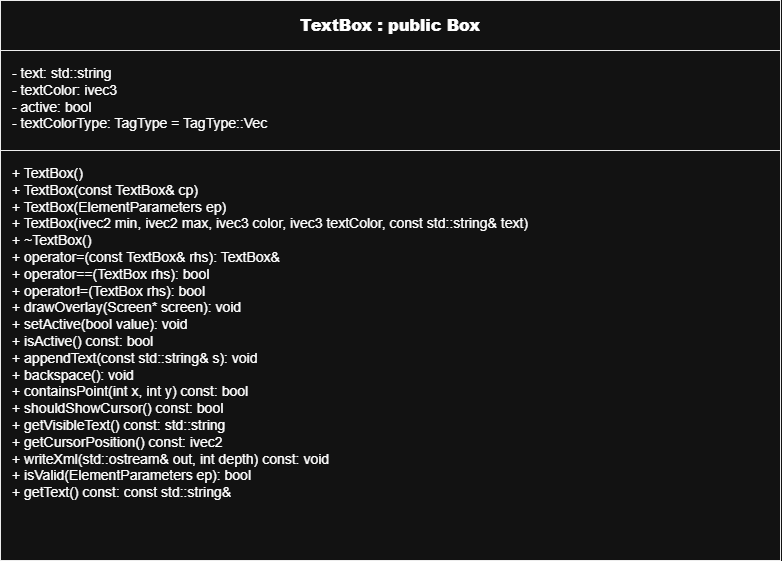

The diagram above was exported from draw.io. Its source (the exported page's mxGraphModel, read from the mxfile embedded in the PNG):
<mxGraphModel dx="1144" dy="586" grid="1" gridSize="10" guides="1" tooltips="1" connect="1" arrows="1" fold="1" page="1" pageScale="1" pageWidth="1100" pageHeight="1400" math="0" shadow="0">
  <root>
    <mxCell id="0" />
    <mxCell id="1" parent="0" />
    <mxCell id="classBox" parent="1" style="shape=rectangle;whiteSpace=wrap;html=1;rounded=0;strokeColor=#000000;fillColor=#ffffff;" value="" vertex="1">
      <mxGeometry height="560" width="780" x="230" y="120" as="geometry" />
    </mxCell>
    <mxCell id="nameComp" parent="classBox" style="shape=rectangle;whiteSpace=wrap;html=1;rounded=0;strokeColor=#000000;fillColor=#ffffff;align=center;verticalAlign=middle;fontStyle=1;fontSize=16;" value="&lt;b&gt;TextBox : public Box&lt;/b&gt;" vertex="1">
      <mxGeometry height="50" width="780" as="geometry" />
    </mxCell>
    <mxCell id="attrComp" parent="classBox" style="shape=rectangle;whiteSpace=wrap;html=1;rounded=0;strokeColor=#000000;fillColor=#ffffff;align=left;verticalAlign=top;spacingLeft=10;spacingTop=8;fontSize=14;" value="- text: std::string&#10;- textColor: ivec3&#10;- active: bool&#10;- textColorType: TagType = TagType::Vec" vertex="1">
      <mxGeometry height="100" width="780" y="50" as="geometry" />
    </mxCell>
    <mxCell id="methodComp" parent="classBox" style="shape=rectangle;whiteSpace=wrap;html=1;rounded=0;strokeColor=#000000;fillColor=#ffffff;align=left;verticalAlign=top;spacingLeft=10;spacingTop=8;fontSize=14;" value="+ TextBox()&lt;br&gt;+ TextBox(const TextBox&amp;amp; cp)&lt;br&gt;+ TextBox(ElementParameters ep)&lt;br&gt;+ TextBox(ivec2 min, ivec2 max, ivec3 color, ivec3 textColor, const std::string&amp;amp; text)&lt;br&gt;+ ~TextBox()&lt;br&gt;+ operator=(const TextBox&amp;amp; rhs): TextBox&amp;amp;&lt;br&gt;+ operator==(TextBox rhs): bool&lt;br&gt;+ operator!=(TextBox rhs): bool&lt;br&gt;+ drawOverlay(Screen* screen): void&lt;br&gt;+ setActive(bool value): void&lt;br&gt;+ isActive() const: bool&lt;br&gt;+ appendText(const std::string&amp;amp; s): void&lt;br&gt;+ backspace(): void&lt;br&gt;+ containsPoint(int x, int y) const: bool&lt;br&gt;+ shouldShowCursor() const: bool&lt;br&gt;+ getVisibleText() const: std::string&lt;br&gt;+ getCursorPosition() const: ivec2&lt;br&gt;+ writeXml(std::ostream&amp;amp; out, int depth) const: void&lt;br&gt;+ isValid(ElementParameters ep): bool&lt;br&gt;+ getText() const: const std::string&amp;amp;" vertex="1">
      <mxGeometry height="410" width="780" y="150" as="geometry" />
    </mxCell>
  </root>
</mxGraphModel>